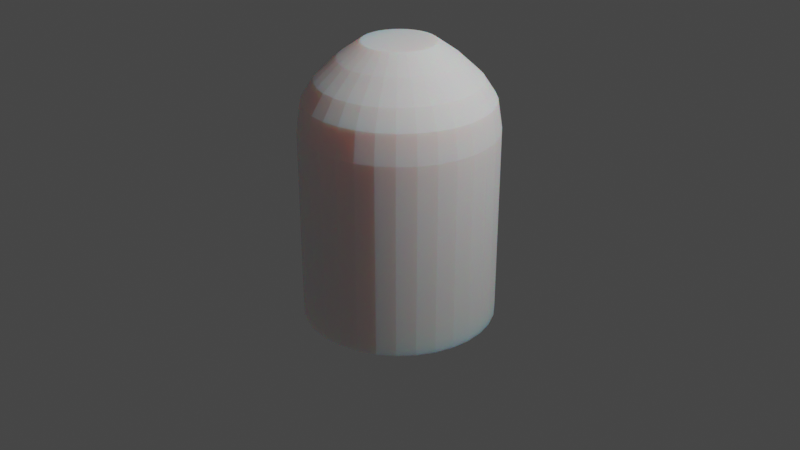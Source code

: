 # Source: Tomb_Of_Doom.blend  (saved by Blender 3.0.42; exported with 4.5.12 LTS)
import bpy
from mathutils import Matrix  # noqa: F401  (used for matrix-valued properties, if any)

bpy.ops.wm.read_factory_settings(use_empty=True)
scene = bpy.context.scene
scene.name = 'Scene'

# ---- collections
col_collection = bpy.data.collections.new('Collection'); scene.collection.children.link(col_collection)
col_collection_2 = bpy.data.collections.new('Collection 2'); scene.collection.children.link(col_collection_2)

# ---- images (referenced by path relative to the original .blend; pixels are not part of the script)
import os
ASSET_DIR = os.environ.get("B2B_ASSET_DIR", "")  # directory of the original .blend (textures are referenced by path, not embedded)
HERE = os.path.dirname(os.path.abspath(__file__))  # packed textures are extracted next to this script under _unpacked/

def load_image(name, relpath, width, height, colorspace="sRGB"):
    """Load a texture the original file referenced (path relative to the .blend, or extracted next to this script)."""
    p = next((c for c in (os.path.join(HERE, relpath), os.path.join(ASSET_DIR, relpath)) if relpath and os.path.exists(c)), "")
    if p:
        img = bpy.data.images.load(p, check_existing=True)
        img.name = name
    else:  # same state as the original file: an image datablock whose file is absent (Cycles renders it pink)
        img = bpy.data.images.new(name, width, height)
        img.source = "FILE"
        img.filepath = "//" + (relpath or name)
    img.colorspace_settings.name = colorspace
    return img
img_tod_wood_png = load_image('TOD Wood.png', 'TOD Wood.png', 1024, 1024, 'sRGB')

# ---- materials (node trees are filled in below, after node groups)
mat_tob_wood_001 = bpy.data.materials.new('TOB Wood.001')
mat_tob_wood_001.use_transparent_shadow = False

# ---- node groups
ng_auto_smooth = bpy.data.node_groups.new('Auto Smooth', 'GeometryNodeTree')
_s = ng_auto_smooth.interface.new_socket(name='Geometry', in_out='OUTPUT', socket_type='NodeSocketGeometry')
_s = ng_auto_smooth.interface.new_socket(name='Geometry', in_out='INPUT', socket_type='NodeSocketGeometry')
_s = ng_auto_smooth.interface.new_socket(name='Angle', in_out='INPUT', socket_type='NodeSocketFloat')
_s.subtype = 'ANGLE'
_s.min_value = 0.0
_s.max_value = 3.142
ng_auto_smooth.is_modifier = True
_N = ng_auto_smooth.nodes; _L = ng_auto_smooth.links
n0 = _N.new('NodeGroupOutput'); n0.name = 'Group Output'; n0.location = (480, -100)
n1 = _N.new('NodeGroupInput'); n1.name = 'Group Input'; n1.location = (-420, -300)
n2 = _N.new('NodeGroupInput'); n2.name = 'Group Input.001'; n2.location = (-60, -100)
n3 = _N.new('GeometryNodeSetShadeSmooth'); n3.name = 'Set Shade Smooth'; n3.location = (120, -100)
n3.domain = 'EDGE'
n4 = _N.new('GeometryNodeSetShadeSmooth'); n4.name = 'Set Shade Smooth.001'; n4.location = (300, -100)
n5 = _N.new('GeometryNodeInputMeshEdgeAngle'); n5.name = 'Edge Angle'; n5.location = (-420, -220)
n6 = _N.new('GeometryNodeInputEdgeSmooth'); n6.name = 'Is Edge Smooth'; n6.location = (-60, -160)
n7 = _N.new('GeometryNodeInputShadeSmooth'); n7.name = 'Is Face Smooth'; n7.location = (-240, -340)
n8 = _N.new('FunctionNodeBooleanMath'); n8.name = 'Boolean Math'; n8.location = (-60, -220)
n9 = _N.new('FunctionNodeCompare'); n9.name = 'Compare'; n9.location = (-240, -180)
n9.operation = 'LESS_EQUAL'
_L.new(n5.outputs[0], n9.inputs[0])
_L.new(n4.outputs[0], n0.inputs[0])
_L.new(n1.outputs[1], n9.inputs[1])
_L.new(n9.outputs[0], n8.inputs[0])
_L.new(n7.outputs[0], n8.inputs[1])
_L.new(n2.outputs[0], n3.inputs[0])
_L.new(n6.outputs[0], n3.inputs[1])
_L.new(n3.outputs[0], n4.inputs[0])
_L.new(n8.outputs[0], n3.inputs[2])
n0.is_active_output = True

# ---- material node trees
mat_tob_wood_001.use_nodes = True; mat_tob_wood_001.node_tree.nodes.clear()
_N = mat_tob_wood_001.node_tree.nodes; _L = mat_tob_wood_001.node_tree.links
n0 = _N.new('ShaderNodeBsdfPrincipled'); n0.name = 'Principled BSDF'; n0.location = (10, 300)
n0.subsurface_method = 'RANDOM_WALK_SKIN'
n0.inputs[2].default_value = 1.0
n0.inputs[3].default_value = 1.45
n0.inputs[8].default_value = 1.0
n0.inputs[13].default_value = 0.0
n0.inputs[27].default_value = (0.0, 0.0, 0.0, 1.0)
n0.inputs[28].default_value = 1.0
n1 = _N.new('ShaderNodeOutputMaterial'); n1.name = 'Material Output'; n1.location = (300, 300)
n2 = _N.new('ShaderNodeTexImage'); n2.name = 'Image Texture'; n2.location = (-315, 235)
n2.image = img_tod_wood_png
n3 = _N.new('ShaderNodeMix'); n3.name = 'Mix'; n3.location = (-160, 180)
n3.data_type = 'RGBA'
n3.inputs[7].default_value = (0.8, 0.8, 0.8, 1.0)
_L.new(n0.outputs[0], n1.inputs[0])
_L.new(n2.outputs[0], n3.inputs[6])
_L.new(n2.outputs[1], n3.inputs[0])
_L.new(n2.outputs[1], n0.inputs[10])
_L.new(n3.outputs[2], n0.inputs[0])
n1.is_active_output = True

# ---- world
world_world = bpy.data.worlds.new('World'); scene.world = world_world
world_world.use_nodes = True; world_world.node_tree.nodes.clear()
_N = world_world.node_tree.nodes; _L = world_world.node_tree.links
n0 = _N.new('ShaderNodeOutputWorld'); n0.name = 'World Output'; n0.location = (300, 300)
n1 = _N.new('ShaderNodeBackground'); n1.name = 'Background'; n1.location = (10, 300)
n1.inputs[0].default_value = (0.05088, 0.05088, 0.05088, 1.0)
_L.new(n1.outputs[0], n0.inputs[0])
n0.is_active_output = True
world_world.color = (0.05088, 0.05088, 0.05088)
world_world.use_sun_shadow = False
world_world.sun_shadow_jitter_overblur = 0.0

# ---- cameras
cam_camera = bpy.data.cameras.new('Camera')
cam_camera.clip_end = 100.0
cam_camera.ortho_scale = 7.314

# ---- lights
light_light = bpy.data.lights.new('Light', 'POINT')
light_light.transmission_factor = 0.0
light_light.energy = 1000.0
light_light.shadow_soft_size = 0.1
light_light.shadow_maximum_resolution = 0.006
light_light.use_absolute_resolution = True

# ---- meshes
me_cylinder = bpy.data.meshes.new('Cylinder')
me_cylinder.from_pydata([(0.0, 1.0, -1.0), (0.0, 1.0, 1.0), (0.1951, 0.9808, -1.0), (0.1951, 0.9808, 1.0), (0.3827, 0.9239, -1.0), (0.3827, 0.9239, 1.0), (0.5556, 0.8315, -1.0), (0.5556, 0.8315, 1.0), (0.7071, 0.7071, -1.0), (0.7071, 0.7071, 1.0), (0.8315, 0.5556, -1.0), (0.8315, 0.5556, 1.0), (0.9239, 0.3827, -1.0), (0.9239, 0.3827, 1.0), (0.9808, 0.1951, -1.0), (0.9808, 0.1951, 1.0), (1.0, -4.371e-08, -1.0), (1.0, -4.371e-08, 1.0), (0.9808, -0.1951, -1.0), (0.9808, -0.1951, 1.0), (0.9239, -0.3827, -1.0), (0.9239, -0.3827, 1.0), (0.8315, -0.5556, -1.0), (0.8315, -0.5556, 1.0), (0.7071, -0.7071, -1.0), (0.7071, -0.7071, 1.0), (0.5556, -0.8315, -1.0), (0.5556, -0.8315, 1.0), (0.3827, -0.9239, -1.0), (0.3827, -0.9239, 1.0), (0.1951, -0.9808, -1.0), (0.1951, -0.9808, 1.0), (-8.742e-08, -1.0, -1.0), (-8.742e-08, -1.0, 1.0), (-0.1951, -0.9808, -1.0), (-0.1951, -0.9808, 1.0), (-0.3827, -0.9239, -1.0), (-0.3827, -0.9239, 1.0), (-0.5556, -0.8315, -1.0), (-0.5556, -0.8315, 1.0), (-0.7071, -0.7071, -1.0), (-0.7071, -0.7071, 1.0), (-0.8315, -0.5556, -1.0), (-0.8315, -0.5556, 1.0), (-0.9239, -0.3827, -1.0), (-0.9239, -0.3827, 1.0), (-0.9808, -0.1951, -1.0), (-0.9808, -0.1951, 1.0), (-1.0, 1.192e-08, -1.0), (-1.0, 1.192e-08, 1.0), (-0.9808, 0.1951, -1.0), (-0.9808, 0.1951, 1.0), (-0.9239, 0.3827, -1.0), (-0.9239, 0.3827, 1.0), (-0.8315, 0.5556, -1.0), (-0.8315, 0.5556, 1.0), (-0.7071, 0.7071, -1.0), (-0.7071, 0.7071, 1.0), (-0.5556, 0.8315, -1.0), (-0.5556, 0.8315, 1.0), (-0.3827, 0.9239, -1.0), (-0.3827, 0.9239, 1.0), (-0.1951, 0.9808, -1.0), (-0.1951, 0.9808, 1.0), (0.0, 1.0, 1.0), (0.1951, 0.9808, 1.0), (0.3827, 0.9239, 1.0), (0.5556, 0.8315, 1.0), (0.7071, 0.7071, 1.0), (0.8315, 0.5556, 1.0), (0.9239, 0.3827, 1.0), (0.9808, 0.1951, 1.0), (1.0, -4.371e-08, 1.0), (0.9808, -0.1951, 1.0), (0.9239, -0.3827, 1.0), (0.8315, -0.5556, 1.0), (0.7071, -0.7071, 1.0), (0.5556, -0.8315, 1.0), (0.3827, -0.9239, 1.0), (0.1951, -0.9808, 1.0), (-8.742e-08, -1.0, 1.0), (-0.1951, -0.9808, 1.0), (-0.3827, -0.9239, 1.0), (-0.5556, -0.8315, 1.0), (-0.7071, -0.7071, 1.0), (-0.8315, -0.5556, 1.0), (-0.9239, -0.3827, 1.0), (-0.9808, -0.1951, 1.0), (-1.0, 1.192e-08, 1.0), (-0.9808, 0.1951, 1.0), (-0.9239, 0.3827, 1.0), (-0.8315, 0.5556, 1.0), (-0.7071, 0.7071, 1.0), (-0.5556, 0.8315, 1.0), (-0.3827, 0.9239, 1.0), (-0.1951, 0.9808, 1.0), (1.431e-08, 0.9526, 1.3), (0.1858, 0.9343, 1.3), (0.3645, 0.8801, 1.3), (0.5292, 0.792, 1.3), (0.6736, 0.6736, 1.3), (0.792, 0.5292, 1.3), (0.8801, 0.3645, 1.3), (0.9343, 0.1858, 1.3), (0.9526, -4.252e-08, 1.3), (0.9343, -0.1858, 1.3), (0.8801, -0.3645, 1.3), (0.792, -0.5292, 1.3), (0.6736, -0.6736, 1.3), (0.5292, -0.792, 1.3), (0.3645, -0.8801, 1.3), (0.1858, -0.9343, 1.3), (-6.897e-08, -0.9526, 1.3), (-0.1858, -0.9343, 1.3), (-0.3645, -0.8801, 1.3), (-0.5292, -0.792, 1.3), (-0.6736, -0.6736, 1.3), (-0.792, -0.5292, 1.3), (-0.8801, -0.3645, 1.3), (-0.9343, -0.1858, 1.3), (-0.9526, 1.048e-08, 1.3), (-0.9343, 0.1858, 1.3), (-0.8801, 0.3645, 1.3), (-0.792, 0.5292, 1.3), (-0.6736, 0.6736, 1.3), (-0.5292, 0.792, 1.3), (-0.3645, 0.8801, 1.3), (-0.1858, 0.9343, 1.3), (9.659e-09, 0.8234, 1.496), (0.1606, 0.8076, 1.496), (0.3151, 0.7607, 1.496), (0.4575, 0.6846, 1.496), (0.5822, 0.5822, 1.496), (0.6846, 0.4575, 1.496), (0.7607, 0.3151, 1.496), (0.8076, 0.1606, 1.496), (0.8234, -3.524e-08, 1.496), (0.8076, -0.1606, 1.496), (0.7607, -0.3151, 1.496), (0.6846, -0.4575, 1.496), (0.5822, -0.5822, 1.496), (0.4575, -0.6846, 1.496), (0.3151, -0.7607, 1.496), (0.1606, -0.8076, 1.496), (-6.233e-08, -0.8234, 1.496), (-0.1606, -0.8076, 1.496), (-0.3151, -0.7607, 1.496), (-0.4575, -0.6846, 1.496), (-0.5822, -0.5822, 1.496), (-0.6846, -0.4575, 1.496), (-0.7607, -0.3151, 1.496), (-0.8076, -0.1606, 1.496), (-0.8234, 1.057e-08, 1.496), (-0.8076, 0.1606, 1.496), (-0.7607, 0.3151, 1.496), (-0.6846, 0.4575, 1.496), (-0.5822, 0.5822, 1.496), (-0.4575, 0.6846, 1.496), (-0.3151, 0.7607, 1.496), (-0.1606, 0.8076, 1.496), (1.918e-08, 0.6014, 1.702), (0.1173, 0.5899, 1.702), (0.2301, 0.5556, 1.702), (0.3341, 0.5001, 1.702), (0.4253, 0.4253, 1.702), (0.5001, 0.3341, 1.702), (0.5556, 0.2301, 1.702), (0.5899, 0.1173, 1.702), (0.6014, -2.725e-08, 1.702), (0.5899, -0.1173, 1.702), (0.5556, -0.2301, 1.702), (0.5001, -0.3341, 1.702), (0.4253, -0.4253, 1.702), (0.3341, -0.5001, 1.702), (0.2301, -0.5556, 1.702), (0.1173, -0.5899, 1.702), (-3.34e-08, -0.6014, 1.702), (-0.1173, -0.5899, 1.702), (-0.2301, -0.5556, 1.702), (-0.3341, -0.5001, 1.702), (-0.4253, -0.4253, 1.702), (-0.5001, -0.3341, 1.702), (-0.5556, -0.2301, 1.702), (-0.5899, -0.1173, 1.702), (-0.6014, 6.214e-09, 1.702), (-0.5899, 0.1173, 1.702), (-0.5556, 0.2301, 1.702), (-0.5001, 0.3341, 1.702), (-0.4253, 0.4253, 1.702), (-0.3341, 0.5001, 1.702), (-0.2301, 0.5556, 1.702), (-0.1173, 0.5899, 1.702), (-9.913e-10, 0.3711, 1.866), (0.07241, 0.364, 1.866), (0.142, 0.3429, 1.866), (0.2062, 0.3086, 1.866), (0.2624, 0.2624, 1.866), (0.3086, 0.2062, 1.866), (0.3429, 0.142, 1.866), (0.364, 0.07241, 1.866), (0.3711, -2.038e-08, 1.866), (0.364, -0.07241, 1.866), (0.3429, -0.142, 1.866), (0.3086, -0.2062, 1.866), (0.2624, -0.2624, 1.866), (0.2062, -0.3086, 1.866), (0.142, -0.3429, 1.866), (0.07241, -0.364, 1.866), (-3.344e-08, -0.3711, 1.866), (-0.07241, -0.364, 1.866), (-0.142, -0.3429, 1.866), (-0.2062, -0.3086, 1.866), (-0.2624, -0.2624, 1.866), (-0.3086, -0.2062, 1.866), (-0.3429, -0.142, 1.866), (-0.364, -0.07241, 1.866), (-0.3711, 2.691e-10, 1.866), (-0.364, 0.07241, 1.866), (-0.3429, 0.142, 1.866), (-0.3086, 0.2062, 1.866), (-0.2624, 0.2624, 1.866), (-0.2062, 0.3086, 1.866), (-0.142, 0.3429, 1.866), (-0.07241, 0.364, 1.866), (0.2469, 0.2425, 1.866), (0.2771, 0.167, 1.866), (0.2958, 0.08514, 1.866), (0.3021, -1.441e-08, 1.866), (0.2958, -0.08514, 1.866), (0.2771, -0.167, 1.866), (0.2469, -0.2425, 1.866), (0.1722, 0.2694, 1.866), (0.1946, 0.1856, 1.866), (0.2084, 0.0946, 1.866), (0.213, 1.552e-09, 1.866), (0.2084, -0.0946, 1.866), (0.1946, -0.1856, 1.866), (0.1722, -0.2694, 1.866), (0.08841, 0.286, 1.866), (0.1003, 0.197, 1.866), (0.1076, 0.1004, 1.866), (0.1101, -2.84e-08, 1.866), (0.1076, -0.1004, 1.866), (0.1003, -0.197, 1.866), (0.08841, -0.286, 1.866), (1.863e-08, 0.2916, 1.866), (3.725e-09, 0.2009, 1.866), (0.0, 0.1024, 1.866), (0.0, -7.451e-09, 1.866), (-2.235e-08, -0.1024, 1.866), (-3.725e-08, -0.2009, 1.866), (-7.451e-09, -0.2916, 1.866), (-0.08841, 0.286, 1.866), (-0.1003, 0.197, 1.866), (-0.1076, 0.1004, 1.866), (-0.1101, -1.045e-08, 1.866), (-0.1076, -0.1004, 1.866), (-0.1003, -0.197, 1.866), (-0.08841, -0.286, 1.866), (-0.1722, 0.2694, 1.866), (-0.1946, 0.1856, 1.866), (-0.2084, 0.0946, 1.866), (-0.213, 3.98e-09, 1.866), (-0.2084, -0.0946, 1.866), (-0.1946, -0.1856, 1.866), (-0.1722, -0.2694, 1.866), (-0.2469, 0.2425, 1.866), (-0.2771, 0.167, 1.866), (-0.2958, 0.08514, 1.866), (-0.3021, 2.426e-08, 1.866), (-0.2958, -0.08514, 1.866), (-0.2771, -0.167, 1.866), (-0.2469, -0.2425, 1.866), (0.6652, -0.6533, -1.0), (0.7467, -0.45, -1.0), (0.7969, -0.2294, -1.0), (0.8139, -1.497e-07, -1.0), (0.7969, 0.2294, -1.0), (0.7467, 0.45, -1.0), (0.6652, 0.6533, -1.0), (0.4639, -0.7259, -1.0), (0.5243, -0.5, -1.0), (0.5615, -0.2549, -1.0), (0.574, -1.136e-07, -1.0), (0.5615, 0.2549, -1.0), (0.5243, 0.5, -1.0), (0.4639, 0.7259, -1.0), (0.2382, -0.7706, -1.0), (0.2703, -0.5308, -1.0), (0.29, -0.2706, -1.0), (0.2967, -1.022e-07, -1.0), (0.29, 0.2706, -1.0), (0.2703, 0.5308, -1.0), (0.2382, 0.7706, -1.0), (1.49e-08, -0.7857, -1.0), (-4.47e-08, -0.5412, -1.0), (-4.47e-08, -0.2759, -1.0), (-4.47e-08, -5.96e-08, -1.0), (1.49e-08, 0.2759, -1.0), (5.96e-08, 0.5412, -1.0), (-2.235e-08, 0.7857, -1.0), (-0.2382, -0.7706, -1.0), (-0.2703, -0.5308, -1.0), (-0.29, -0.2706, -1.0), (-0.2967, -2.193e-08, -1.0), (-0.29, 0.2706, -1.0), (-0.2703, 0.5308, -1.0), (-0.2382, 0.7706, -1.0), (-0.4639, -0.7259, -1.0), (-0.5243, -0.5, -1.0), (-0.5615, -0.2549, -1.0), (-0.574, 5.375e-08, -1.0), (-0.5615, 0.2549, -1.0), (-0.5243, 0.5, -1.0), (-0.4639, 0.7259, -1.0), (-0.6652, -0.6533, -1.0), (-0.7467, -0.45, -1.0), (-0.7969, -0.2294, -1.0), (-0.8139, 3.937e-08, -1.0), (-0.7969, 0.2294, -1.0), (-0.7467, 0.45, -1.0), (-0.6652, 0.6533, -1.0)], [], [(0, 1, 3, 2), (2, 3, 5, 4), (4, 5, 7, 6), (6, 7, 9, 8), (8, 9, 11, 10), (10, 11, 13, 12), (12, 13, 15, 14), (14, 15, 17, 16), (16, 17, 19, 18), (18, 19, 21, 20), (20, 21, 23, 22), (22, 23, 25, 24), (24, 25, 27, 26), (26, 27, 29, 28), (28, 29, 31, 30), (30, 31, 33, 32), (32, 33, 35, 34), (34, 35, 37, 36), (36, 37, 39, 38), (38, 39, 41, 40), (40, 41, 43, 42), (42, 43, 45, 44), (44, 45, 47, 46), (46, 47, 49, 48), (48, 49, 51, 50), (50, 51, 53, 52), (52, 53, 55, 54), (54, 55, 57, 56), (56, 57, 59, 58), (58, 59, 61, 60), (5, 3, 65, 66), (60, 61, 63, 62), (62, 63, 1, 0), (94, 93, 125, 126), (23, 21, 74, 75), (41, 39, 83, 84), (59, 57, 92, 93), (15, 13, 70, 71), (33, 31, 79, 80), (51, 49, 88, 89), (7, 5, 66, 67), (25, 23, 75, 76), (43, 41, 84, 85), (61, 59, 93, 94), (17, 15, 71, 72), (35, 33, 80, 81), (53, 51, 89, 90), (9, 7, 67, 68), (27, 25, 76, 77), (45, 43, 85, 86), (63, 61, 94, 95), (19, 17, 72, 73), (37, 35, 81, 82), (55, 53, 90, 91), (11, 9, 68, 69), (29, 27, 77, 78), (47, 45, 86, 87), (3, 1, 64, 65), (1, 63, 95, 64), (21, 19, 73, 74), (39, 37, 82, 83), (57, 55, 91, 92), (13, 11, 69, 70), (31, 29, 78, 79), (49, 47, 87, 88), (116, 115, 147, 148), (81, 80, 112, 113), (68, 67, 99, 100), (95, 94, 126, 127), (82, 81, 113, 114), (69, 68, 100, 101), (64, 95, 127, 96), (83, 82, 114, 115), (70, 69, 101, 102), (84, 83, 115, 116), (71, 70, 102, 103), (85, 84, 116, 117), (72, 71, 103, 104), (86, 85, 117, 118), (73, 72, 104, 105), (87, 86, 118, 119), (74, 73, 105, 106), (88, 87, 119, 120), (75, 74, 106, 107), (89, 88, 120, 121), (76, 75, 107, 108), (90, 89, 121, 122), (77, 76, 108, 109), (91, 90, 122, 123), (78, 77, 109, 110), (65, 64, 96, 97), (92, 91, 123, 124), (79, 78, 110, 111), (66, 65, 97, 98), (93, 92, 124, 125), (80, 79, 111, 112), (67, 66, 98, 99), (151, 150, 182, 183), (103, 102, 134, 135), (117, 116, 148, 149), (104, 103, 135, 136), (118, 117, 149, 150), (105, 104, 136, 137), (119, 118, 150, 151), (106, 105, 137, 138), (120, 119, 151, 152), (107, 106, 138, 139), (121, 120, 152, 153), (108, 107, 139, 140), (122, 121, 153, 154), (109, 108, 140, 141), (123, 122, 154, 155), (110, 109, 141, 142), (97, 96, 128, 129), (124, 123, 155, 156), (111, 110, 142, 143), (98, 97, 129, 130), (125, 124, 156, 157), (112, 111, 143, 144), (99, 98, 130, 131), (126, 125, 157, 158), (113, 112, 144, 145), (100, 99, 131, 132), (127, 126, 158, 159), (114, 113, 145, 146), (101, 100, 132, 133), (96, 127, 159, 128), (115, 114, 146, 147), (102, 101, 133, 134), (186, 185, 217, 218), (138, 137, 169, 170), (152, 151, 183, 184), (139, 138, 170, 171), (153, 152, 184, 185), (140, 139, 171, 172), (154, 153, 185, 186), (141, 140, 172, 173), (155, 154, 186, 187), (142, 141, 173, 174), (129, 128, 160, 161), (156, 155, 187, 188), (143, 142, 174, 175), (130, 129, 161, 162), (157, 156, 188, 189), (144, 143, 175, 176), (131, 130, 162, 163), (158, 157, 189, 190), (145, 144, 176, 177), (132, 131, 163, 164), (159, 158, 190, 191), (146, 145, 177, 178), (133, 132, 164, 165), (128, 159, 191, 160), (147, 146, 178, 179), (134, 133, 165, 166), (148, 147, 179, 180), (135, 134, 166, 167), (149, 148, 180, 181), (136, 135, 167, 168), (150, 149, 181, 182), (137, 136, 168, 169), (173, 172, 204, 205), (187, 186, 218, 219), (174, 173, 205, 206), (161, 160, 192, 193), (188, 187, 219, 220), (175, 174, 206, 207), (162, 161, 193, 194), (189, 188, 220, 221), (176, 175, 207, 208), (163, 162, 194, 195), (190, 189, 221, 222), (177, 176, 208, 209), (164, 163, 195, 196), (191, 190, 222, 223), (178, 177, 209, 210), (165, 164, 196, 197), (160, 191, 223, 192), (179, 178, 210, 211), (166, 165, 197, 198), (180, 179, 211, 212), (167, 166, 198, 199), (181, 180, 212, 213), (168, 167, 199, 200), (182, 181, 213, 214), (169, 168, 200, 201), (183, 182, 214, 215), (170, 169, 201, 202), (184, 183, 215, 216), (171, 170, 202, 203), (185, 184, 216, 217), (172, 171, 203, 204), (196, 195, 224, 197), (195, 194, 231, 224), (194, 193, 238, 231), (193, 192, 245, 238), (192, 223, 252, 245), (223, 222, 259, 252), (222, 221, 266, 259), (221, 220, 219, 266), (197, 224, 225, 198), (224, 231, 232, 225), (231, 238, 239, 232), (238, 245, 246, 239), (245, 252, 253, 246), (252, 259, 260, 253), (259, 266, 267, 260), (266, 219, 218, 267), (198, 225, 226, 199), (225, 232, 233, 226), (232, 239, 240, 233), (239, 246, 247, 240), (246, 253, 254, 247), (253, 260, 261, 254), (260, 267, 268, 261), (267, 218, 217, 268), (199, 226, 227, 200), (226, 233, 234, 227), (233, 240, 241, 234), (240, 247, 248, 241), (247, 254, 255, 248), (254, 261, 262, 255), (261, 268, 269, 262), (268, 217, 216, 269), (200, 227, 228, 201), (227, 234, 235, 228), (234, 241, 242, 235), (241, 248, 249, 242), (248, 255, 256, 249), (255, 262, 263, 256), (262, 269, 270, 263), (269, 216, 215, 270), (201, 228, 229, 202), (228, 235, 236, 229), (235, 242, 243, 236), (242, 249, 250, 243), (249, 256, 257, 250), (256, 263, 264, 257), (263, 270, 271, 264), (270, 215, 214, 271), (202, 229, 230, 203), (229, 236, 237, 230), (236, 243, 244, 237), (243, 250, 251, 244), (250, 257, 258, 251), (257, 264, 265, 258), (264, 271, 272, 265), (271, 214, 213, 272), (203, 230, 205, 204), (230, 237, 206, 205), (237, 244, 207, 206), (244, 251, 208, 207), (251, 258, 209, 208), (258, 265, 210, 209), (265, 272, 211, 210), (272, 213, 212, 211), (24, 26, 273, 22), (26, 28, 280, 273), (28, 30, 287, 280), (30, 32, 294, 287), (32, 34, 301, 294), (34, 36, 308, 301), (36, 38, 315, 308), (38, 40, 42, 315), (22, 273, 274, 20), (273, 280, 281, 274), (280, 287, 288, 281), (287, 294, 295, 288), (294, 301, 302, 295), (301, 308, 309, 302), (308, 315, 316, 309), (315, 42, 44, 316), (20, 274, 275, 18), (274, 281, 282, 275), (281, 288, 289, 282), (288, 295, 296, 289), (295, 302, 303, 296), (302, 309, 310, 303), (309, 316, 317, 310), (316, 44, 46, 317), (18, 275, 276, 16), (275, 282, 283, 276), (282, 289, 290, 283), (289, 296, 297, 290), (296, 303, 304, 297), (303, 310, 311, 304), (310, 317, 318, 311), (317, 46, 48, 318), (16, 276, 277, 14), (276, 283, 284, 277), (283, 290, 291, 284), (290, 297, 298, 291), (297, 304, 305, 298), (304, 311, 312, 305), (311, 318, 319, 312), (318, 48, 50, 319), (14, 277, 278, 12), (277, 284, 285, 278), (284, 291, 292, 285), (291, 298, 299, 292), (298, 305, 306, 299), (305, 312, 313, 306), (312, 319, 320, 313), (319, 50, 52, 320), (12, 278, 279, 10), (278, 285, 286, 279), (285, 292, 293, 286), (292, 299, 300, 293), (299, 306, 307, 300), (306, 313, 314, 307), (313, 320, 321, 314), (320, 52, 54, 321), (10, 279, 6, 8), (279, 286, 4, 6), (286, 293, 2, 4), (293, 300, 0, 2), (300, 307, 62, 0), (307, 314, 60, 62), (314, 321, 58, 60), (321, 54, 56, 58)])
_uv = me_cylinder.uv_layers.new(name='UVMap')
_uv.uv.foreach_set('vector', [0.02769, 0.299, 0.3784, 0.299, 0.3784, 0.3333, 0.02769, 0.3333, 0.02769, 0.3333, 0.3784, 0.3333, 0.3784, 0.3677, 0.02769, 0.3677, 0.02769, 0.3677, 0.3784, 0.3677, 0.3784, 0.4021, 0.02769, 0.4021, 0.02769, 0.4021, 0.3784, 0.4021, 0.3784, 0.4365, 0.02769, 0.4365, 0.02769, 0.4365, 0.3784, 0.4365, 0.3784, 0.4708, 0.02769, 0.4708, 0.02769, 0.4708, 0.3784, 0.4708, 0.3784, 0.5052, 0.02769, 0.5052, 0.02769, 0.5052, 0.3784, 0.5052, 0.3784, 0.5396, 0.02769, 0.5396, 0.02769, 0.5396, 0.3784, 0.5396, 0.3784, 0.574, 0.02769, 0.574, 0.4227, 0.3785, 0.4227, 0.02777, 0.4571, 0.02777, 0.4571, 0.3785, 0.4571, 0.3785, 0.4571, 0.02777, 0.4915, 0.02777, 0.4915, 0.3785, 0.4915, 0.3785, 0.4915, 0.02777, 0.5259, 0.02777, 0.5259, 0.3785, 0.5259, 0.3785, 0.5259, 0.02777, 0.5602, 0.02777, 0.5602, 0.3785, 0.5602, 0.3785, 0.5602, 0.02777, 0.5946, 0.02777, 0.5946, 0.3785, 0.5946, 0.3785, 0.5946, 0.02777, 0.629, 0.02777, 0.629, 0.3785, 0.629, 0.3785, 0.629, 0.02777, 0.6634, 0.02777, 0.6634, 0.3785, 0.6634, 0.3785, 0.6634, 0.02777, 0.6977, 0.02777, 0.6977, 0.3785, 0.6977, 0.3785, 0.6977, 0.02777, 0.7321, 0.02777, 0.7321, 0.3785, 0.7321, 0.3785, 0.7321, 0.02777, 0.7665, 0.02777, 0.7665, 0.3785, 0.7665, 0.3785, 0.7665, 0.02777, 0.8009, 0.02777, 0.8009, 0.3785, 0.8009, 0.3785, 0.8009, 0.02777, 0.8352, 0.02777, 0.8352, 0.3785, 0.8352, 0.3785, 0.8352, 0.02777, 0.8696, 0.02777, 0.8696, 0.3785, 0.8696, 0.3785, 0.8696, 0.02777, 0.904, 0.02777, 0.904, 0.3785, 0.904, 0.3785, 0.904, 0.02777, 0.9384, 0.02777, 0.9384, 0.3785, 0.9384, 0.3785, 0.9384, 0.02777, 0.9727, 0.02777, 0.9727, 0.3785, 0.02769, 0.02396, 0.3784, 0.02396, 0.3784, 0.05834, 0.02769, 0.05834, 0.02769, 0.05834, 0.3784, 0.05834, 0.3784, 0.09271, 0.02769, 0.09271, 0.02769, 0.09271, 0.3784, 0.09271, 0.3784, 0.1271, 0.02769, 0.1271, 0.02769, 0.1271, 0.3784, 0.1271, 0.3784, 0.1615, 0.02769, 0.1615, 0.02769, 0.1615, 0.3784, 0.1615, 0.3784, 0.1958, 0.02769, 0.1958, 0.02769, 0.1958, 0.3784, 0.1958, 0.3784, 0.2302, 0.02769, 0.2302, 0.0, 0.0, 0.0, 0.0, 0.0, 0.0, 0.0, 0.0, 0.02769, 0.2302, 0.3784, 0.2302, 0.3784, 0.2646, 0.02769, 0.2646, 0.02769, 0.2646, 0.3784, 0.2646, 0.3784, 0.299, 0.02769, 0.299, 0.4018, 0.6698, 0.4128, 0.6142, 0.4871, 0.6362, 0.4789, 0.6769, 0.0, 0.0, 0.0, 0.0, 0.0, 0.0, 0.0, 0.0, 0.0, 0.0, 0.0, 0.0, 0.0, 0.0, 0.0, 0.0, 0.0, 0.0, 0.0, 0.0, 0.0, 0.0, 0.0, 0.0, 0.0, 0.0, 0.0, 0.0, 0.0, 0.0, 0.0, 0.0, 0.0, 0.0, 0.0, 0.0, 0.0, 0.0, 0.0, 0.0, 0.0, 0.0, 0.0, 0.0, 0.0, 0.0, 0.0, 0.0, 0.0, 0.0, 0.0, 0.0, 0.0, 0.0, 0.0, 0.0, 0.0, 0.0, 0.0, 0.0, 0.0, 0.0, 0.0, 0.0, 0.0, 0.0, 0.0, 0.0, 0.0, 0.0, 0.0, 0.0, 0.0, 0.0, 0.0, 0.0, 0.0, 0.0, 0.0, 0.0, 0.0, 0.0, 0.0, 0.0, 0.0, 0.0, 0.0, 0.0, 0.0, 0.0, 0.0, 0.0, 0.0, 0.0, 0.0, 0.0, 0.0, 0.0, 0.0, 0.0, 0.0, 0.0, 0.0, 0.0, 0.0, 0.0, 0.0, 0.0, 0.0, 0.0, 0.0, 0.0, 0.0, 0.0, 0.0, 0.0, 0.0, 0.0, 0.0, 0.0, 0.0, 0.0, 0.0, 0.0, 0.0, 0.0, 0.0, 0.0, 0.0, 0.0, 0.0, 0.0, 0.0, 0.0, 0.0, 0.0, 0.0, 0.0, 0.0, 0.0, 0.0, 0.0, 0.0, 0.0, 0.0, 0.0, 0.0, 0.0, 0.0, 0.0, 0.0, 0.0, 0.0, 0.0, 0.0, 0.0, 0.0, 0.0, 0.0, 0.0, 0.0, 0.0, 0.0, 0.0, 0.0, 0.0, 0.0, 0.0, 0.0, 0.0, 0.0, 0.0, 0.0, 0.0, 0.0, 0.0, 0.0, 0.0, 0.0, 0.0, 0.0, 0.0, 0.0, 0.0, 0.0, 0.0, 0.0, 0.0, 0.0, 0.0, 0.0, 0.0, 0.0, 0.0, 0.0, 0.0, 0.0, 0.0, 0.0, 0.0, 0.0, 0.0, 0.0, 0.0, 0.0, 0.0, 0.0, 0.0, 0.0, 0.0, 0.0, 0.0, 0.0, 0.0, 0.0, 0.0, 0.0, 0.0, 0.0, 0.0, 0.0, 0.0, 0.0, 0.0, 0.0, 0.0, 0.0, 0.0, 0.0, 0.0, 0.0, 0.0, 0.0, 0.0, 0.0, 0.0, 0.0, 0.0, 0.0, 0.0, 0.0, 0.0, 0.0, 0.0, 0.0, 0.0, 0.0, 0.0, 0.7896, 0.5117, 0.8241, 0.5348, 0.7931, 0.5729, 0.7667, 0.5551, 0.9444, 0.5618, 0.9661, 0.6142, 0.8921, 0.6371, 0.8763, 0.5987, 0.5532, 0.953, 0.5061, 0.9216, 0.5549, 0.8614, 0.5893, 0.8845, 0.4018, 0.7264, 0.4018, 0.6698, 0.4789, 0.6769, 0.4788, 0.7184, 0.9129, 0.5147, 0.9444, 0.5618, 0.8763, 0.5987, 0.8533, 0.5642, 0.6056, 0.9747, 0.5532, 0.953, 0.5893, 0.8845, 0.6276, 0.9005, 0.4128, 0.782, 0.4018, 0.7264, 0.4788, 0.7184, 0.4868, 0.7591, 0.8729, 0.4746, 0.9129, 0.5147, 0.8533, 0.5642, 0.8241, 0.5348, 0.6611, 0.9858, 0.6056, 0.9747, 0.6276, 0.9005, 0.6683, 0.9086, 0.8257, 0.4431, 0.8729, 0.4746, 0.8241, 0.5348, 0.7896, 0.5117, 0.7178, 0.9858, 0.6611, 0.9858, 0.6683, 0.9086, 0.7098, 0.9087, 0.7734, 0.4215, 0.8257, 0.4431, 0.7896, 0.5117, 0.7513, 0.4957, 0.7734, 0.9747, 0.7178, 0.9858, 0.7098, 0.9087, 0.7505, 0.9007, 0.7178, 0.4104, 0.7734, 0.4215, 0.7513, 0.4957, 0.7107, 0.4875, 0.8257, 0.953, 0.7734, 0.9747, 0.7505, 0.9007, 0.7888, 0.8849, 0.6611, 0.4104, 0.7178, 0.4104, 0.7107, 0.4875, 0.6692, 0.4875, 0.8729, 0.9216, 0.8257, 0.953, 0.7888, 0.8849, 0.8234, 0.862, 0.6056, 0.4215, 0.6611, 0.4104, 0.6692, 0.4875, 0.6285, 0.4955, 0.9129, 0.8815, 0.8729, 0.9216, 0.8234, 0.862, 0.8528, 0.8327, 0.5532, 0.4431, 0.6056, 0.4215, 0.6285, 0.4955, 0.5901, 0.5113, 0.9444, 0.8344, 0.9129, 0.8815, 0.8528, 0.8327, 0.8759, 0.7982, 0.5061, 0.4746, 0.5532, 0.4431, 0.5901, 0.5113, 0.5556, 0.5342, 0.9661, 0.782, 0.9444, 0.8344, 0.8759, 0.7982, 0.8918, 0.7599, 0.466, 0.5147, 0.5061, 0.4746, 0.5556, 0.5342, 0.5262, 0.5635, 0.9772, 0.7264, 0.9661, 0.782, 0.8918, 0.7599, 0.9, 0.7193, 0.4345, 0.8344, 0.4128, 0.782, 0.4868, 0.7591, 0.5026, 0.7975, 0.4345, 0.5618, 0.466, 0.5147, 0.5262, 0.5635, 0.5031, 0.5979, 0.9772, 0.6698, 0.9772, 0.7264, 0.9, 0.7193, 0.9001, 0.6778, 0.466, 0.8815, 0.4345, 0.8344, 0.5026, 0.7975, 0.5256, 0.832, 0.4128, 0.6142, 0.4345, 0.5618, 0.5031, 0.5979, 0.4871, 0.6362, 0.9661, 0.6142, 0.9772, 0.6698, 0.9001, 0.6778, 0.8921, 0.6371, 0.5061, 0.9216, 0.466, 0.8815, 0.5256, 0.832, 0.5549, 0.8614, 0.6743, 0.5363, 0.7061, 0.5364, 0.7007, 0.5923, 0.6799, 0.5921, 0.7098, 0.9087, 0.6683, 0.9086, 0.6728, 0.8598, 0.7047, 0.8599, 0.7513, 0.4957, 0.7896, 0.5117, 0.7667, 0.5551, 0.7374, 0.5428, 0.7505, 0.9007, 0.7098, 0.9087, 0.7047, 0.8599, 0.7359, 0.8538, 0.7107, 0.4875, 0.7513, 0.4957, 0.7374, 0.5428, 0.7061, 0.5364, 0.7888, 0.8849, 0.7505, 0.9007, 0.7359, 0.8538, 0.7654, 0.8418, 0.6692, 0.4875, 0.7107, 0.4875, 0.7061, 0.5364, 0.6743, 0.5363, 0.8234, 0.862, 0.7888, 0.8849, 0.7654, 0.8418, 0.792, 0.8242, 0.6285, 0.4955, 0.6692, 0.4875, 0.6743, 0.5363, 0.643, 0.5424, 0.8528, 0.8327, 0.8234, 0.862, 0.792, 0.8242, 0.8146, 0.8018, 0.5901, 0.5113, 0.6285, 0.4955, 0.643, 0.5424, 0.6135, 0.5544, 0.8759, 0.7982, 0.8528, 0.8327, 0.8146, 0.8018, 0.8324, 0.7754, 0.5556, 0.5342, 0.5901, 0.5113, 0.6135, 0.5544, 0.587, 0.572, 0.8918, 0.7599, 0.8759, 0.7982, 0.8324, 0.7754, 0.8448, 0.746, 0.5262, 0.5635, 0.5556, 0.5342, 0.587, 0.572, 0.5643, 0.5944, 0.9, 0.7193, 0.8918, 0.7599, 0.8448, 0.746, 0.8511, 0.7148, 0.5026, 0.7975, 0.4868, 0.7591, 0.5337, 0.7446, 0.5458, 0.774, 0.5031, 0.5979, 0.5262, 0.5635, 0.5643, 0.5944, 0.5465, 0.6208, 0.9001, 0.6778, 0.9, 0.7193, 0.8511, 0.7148, 0.8513, 0.6829, 0.5256, 0.832, 0.5026, 0.7975, 0.5458, 0.774, 0.5634, 0.8006, 0.4871, 0.6362, 0.5031, 0.5979, 0.5465, 0.6208, 0.5342, 0.6502, 0.8921, 0.6371, 0.9001, 0.6778, 0.8513, 0.6829, 0.8452, 0.6516, 0.5549, 0.8614, 0.5256, 0.832, 0.5634, 0.8006, 0.5858, 0.8232, 0.4789, 0.6769, 0.4871, 0.6362, 0.5342, 0.6502, 0.5278, 0.6814, 0.8763, 0.5987, 0.8921, 0.6371, 0.8452, 0.6516, 0.8331, 0.6221, 0.5893, 0.8845, 0.5549, 0.8614, 0.5858, 0.8232, 0.6122, 0.8411, 0.4788, 0.7184, 0.4789, 0.6769, 0.5278, 0.6814, 0.5277, 0.7133, 0.8533, 0.5642, 0.8763, 0.5987, 0.8331, 0.6221, 0.8156, 0.5956, 0.6276, 0.9005, 0.5893, 0.8845, 0.6122, 0.8411, 0.6416, 0.8534, 0.4868, 0.7591, 0.4788, 0.7184, 0.5277, 0.7133, 0.5337, 0.7446, 0.8241, 0.5348, 0.8533, 0.5642, 0.8156, 0.5956, 0.7931, 0.5729, 0.6683, 0.9086, 0.6276, 0.9005, 0.6416, 0.8534, 0.6728, 0.8598, 0.6226, 0.6153, 0.64, 0.6038, 0.6621, 0.6453, 0.6523, 0.6517, 0.792, 0.8242, 0.7654, 0.8418, 0.7389, 0.7923, 0.7563, 0.7809, 0.643, 0.5424, 0.6743, 0.5363, 0.6799, 0.5921, 0.6594, 0.596, 0.8146, 0.8018, 0.792, 0.8242, 0.7563, 0.7809, 0.7712, 0.7663, 0.6135, 0.5544, 0.643, 0.5424, 0.6594, 0.596, 0.64, 0.6038, 0.8324, 0.7754, 0.8146, 0.8018, 0.7712, 0.7663, 0.7829, 0.749, 0.587, 0.572, 0.6135, 0.5544, 0.64, 0.6038, 0.6226, 0.6153, 0.8448, 0.746, 0.8324, 0.7754, 0.7829, 0.749, 0.7911, 0.7298, 0.5643, 0.5944, 0.587, 0.572, 0.6226, 0.6153, 0.6077, 0.6299, 0.8511, 0.7148, 0.8448, 0.746, 0.7911, 0.7298, 0.7953, 0.7093, 0.5458, 0.774, 0.5337, 0.7446, 0.5874, 0.7282, 0.5952, 0.7475, 0.5465, 0.6208, 0.5643, 0.5944, 0.6077, 0.6299, 0.596, 0.6472, 0.8513, 0.6829, 0.8511, 0.7148, 0.7953, 0.7093, 0.7955, 0.6885, 0.5634, 0.8006, 0.5458, 0.774, 0.5952, 0.7475, 0.6067, 0.765, 0.5342, 0.6502, 0.5465, 0.6208, 0.596, 0.6472, 0.5879, 0.6664, 0.8452, 0.6516, 0.8513, 0.6829, 0.7955, 0.6885, 0.7916, 0.668, 0.5858, 0.8232, 0.5634, 0.8006, 0.6067, 0.765, 0.6213, 0.7798, 0.5278, 0.6814, 0.5342, 0.6502, 0.5879, 0.6664, 0.5836, 0.6868, 0.8331, 0.6221, 0.8452, 0.6516, 0.7916, 0.668, 0.7837, 0.6487, 0.6122, 0.8411, 0.5858, 0.8232, 0.6213, 0.7798, 0.6386, 0.7916, 0.5277, 0.7133, 0.5278, 0.6814, 0.5836, 0.6868, 0.5835, 0.7077, 0.8156, 0.5956, 0.8331, 0.6221, 0.7837, 0.6487, 0.7723, 0.6312, 0.6416, 0.8534, 0.6122, 0.8411, 0.6386, 0.7916, 0.6578, 0.7997, 0.5337, 0.7446, 0.5277, 0.7133, 0.5835, 0.7077, 0.5874, 0.7282, 0.7931, 0.5729, 0.8156, 0.5956, 0.7723, 0.6312, 0.7576, 0.6163, 0.6728, 0.8598, 0.6416, 0.8534, 0.6578, 0.7997, 0.6782, 0.8039, 0.7667, 0.5551, 0.7931, 0.5729, 0.7576, 0.6163, 0.7404, 0.6046, 0.7047, 0.8599, 0.6728, 0.8598, 0.6782, 0.8039, 0.6991, 0.8041, 0.7374, 0.5428, 0.7667, 0.5551, 0.7404, 0.6046, 0.7212, 0.5965, 0.7359, 0.8538, 0.7047, 0.8599, 0.6991, 0.8041, 0.7196, 0.8002, 0.7061, 0.5364, 0.7374, 0.5428, 0.7212, 0.5965, 0.7007, 0.5923, 0.7654, 0.8418, 0.7359, 0.8538, 0.7196, 0.8002, 0.7389, 0.7923, 0.7911, 0.7298, 0.7829, 0.749, 0.7416, 0.7267, 0.7462, 0.716, 0.6077, 0.6299, 0.6226, 0.6153, 0.6523, 0.6517, 0.644, 0.6598, 0.7953, 0.7093, 0.7911, 0.7298, 0.7462, 0.716, 0.7486, 0.7046, 0.5952, 0.7475, 0.5874, 0.7282, 0.6324, 0.7147, 0.6367, 0.7255, 0.596, 0.6472, 0.6077, 0.6299, 0.644, 0.6598, 0.6374, 0.6694, 0.7955, 0.6885, 0.7953, 0.7093, 0.7486, 0.7046, 0.7487, 0.693, 0.6067, 0.765, 0.5952, 0.7475, 0.6367, 0.7255, 0.6431, 0.7353, 0.5879, 0.6664, 0.596, 0.6472, 0.6374, 0.6694, 0.6328, 0.6802, 0.7916, 0.668, 0.7955, 0.6885, 0.7487, 0.693, 0.7466, 0.6815, 0.6213, 0.7798, 0.6067, 0.765, 0.6431, 0.7353, 0.6512, 0.7436, 0.5836, 0.6868, 0.5879, 0.6664, 0.6328, 0.6802, 0.6304, 0.6916, 0.7837, 0.6487, 0.7916, 0.668, 0.7466, 0.6815, 0.7422, 0.6707, 0.6386, 0.7916, 0.6213, 0.7798, 0.6512, 0.7436, 0.6608, 0.7502, 0.5835, 0.7077, 0.5836, 0.6868, 0.6304, 0.6916, 0.6303, 0.7032, 0.7723, 0.6312, 0.7837, 0.6487, 0.7422, 0.6707, 0.7359, 0.6609, 0.6578, 0.7997, 0.6386, 0.7916, 0.6608, 0.7502, 0.6715, 0.7548, 0.5874, 0.7282, 0.5835, 0.7077, 0.6303, 0.7032, 0.6324, 0.7147, 0.7576, 0.6163, 0.7723, 0.6312, 0.7359, 0.6609, 0.7277, 0.6526, 0.6782, 0.8039, 0.6578, 0.7997, 0.6715, 0.7548, 0.6829, 0.7572, 0.7404, 0.6046, 0.7576, 0.6163, 0.7277, 0.6526, 0.7181, 0.646, 0.6991, 0.8041, 0.6782, 0.8039, 0.6829, 0.7572, 0.6946, 0.7573, 0.7212, 0.5965, 0.7404, 0.6046, 0.7181, 0.646, 0.7074, 0.6414, 0.7196, 0.8002, 0.6991, 0.8041, 0.6946, 0.7573, 0.706, 0.7552, 0.7007, 0.5923, 0.7212, 0.5965, 0.7074, 0.6414, 0.696, 0.639, 0.7389, 0.7923, 0.7196, 0.8002, 0.706, 0.7552, 0.7169, 0.7509, 0.6799, 0.5921, 0.7007, 0.5923, 0.696, 0.639, 0.6844, 0.6389, 0.7563, 0.7809, 0.7389, 0.7923, 0.7169, 0.7509, 0.7266, 0.7445, 0.6594, 0.596, 0.6799, 0.5921, 0.6844, 0.6389, 0.6729, 0.641, 0.7712, 0.7663, 0.7563, 0.7809, 0.7266, 0.7445, 0.735, 0.7364, 0.64, 0.6038, 0.6594, 0.596, 0.6729, 0.641, 0.6621, 0.6453, 0.7829, 0.749, 0.7712, 0.7663, 0.735, 0.7364, 0.7416, 0.7267, 0.6608, 0.7502, 0.6512, 0.7436, 0.6632, 0.7469, 0.6715, 0.7548, 0.6512, 0.7436, 0.6431, 0.7353, 0.6557, 0.7366, 0.6632, 0.7469, 0.6431, 0.7353, 0.6367, 0.7255, 0.6494, 0.7245, 0.6557, 0.7366, 0.6367, 0.7255, 0.6324, 0.7147, 0.6446, 0.7111, 0.6494, 0.7245, 0.6324, 0.7147, 0.6303, 0.7032, 0.6415, 0.6973, 0.6446, 0.7111, 0.6303, 0.7032, 0.6304, 0.6916, 0.6403, 0.6836, 0.6415, 0.6973, 0.6304, 0.6916, 0.6328, 0.6802, 0.6412, 0.6709, 0.6403, 0.6836, 0.6328, 0.6802, 0.6374, 0.6694, 0.644, 0.6598, 0.6412, 0.6709, 0.6715, 0.7548, 0.6632, 0.7469, 0.6762, 0.7482, 0.6829, 0.7572, 0.6632, 0.7469, 0.6557, 0.7366, 0.6696, 0.7363, 0.6762, 0.7482, 0.6557, 0.7366, 0.6494, 0.7245, 0.6637, 0.7223, 0.6696, 0.7363, 0.6494, 0.7245, 0.6446, 0.7111, 0.6586, 0.7071, 0.6637, 0.7223, 0.6446, 0.7111, 0.6415, 0.6973, 0.6547, 0.6915, 0.6586, 0.7071, 0.6415, 0.6973, 0.6403, 0.6836, 0.6522, 0.6764, 0.6547, 0.6915, 0.6403, 0.6836, 0.6412, 0.6709, 0.6514, 0.6629, 0.6522, 0.6764, 0.6412, 0.6709, 0.644, 0.6598, 0.6523, 0.6517, 0.6514, 0.6629, 0.6829, 0.7572, 0.6762, 0.7482, 0.6896, 0.7474, 0.6946, 0.7573, 0.6762, 0.7482, 0.6696, 0.7363, 0.6842, 0.7344, 0.6896, 0.7474, 0.6696, 0.7363, 0.6637, 0.7223, 0.6788, 0.7191, 0.6842, 0.7344, 0.6637, 0.7223, 0.6586, 0.7071, 0.6737, 0.7027, 0.6788, 0.7191, 0.6586, 0.7071, 0.6547, 0.6915, 0.6692, 0.686, 0.6737, 0.7027, 0.6547, 0.6915, 0.6522, 0.6764, 0.6656, 0.6703, 0.6692, 0.686, 0.6522, 0.6764, 0.6514, 0.6629, 0.6632, 0.6564, 0.6656, 0.6703, 0.6514, 0.6629, 0.6523, 0.6517, 0.6621, 0.6453, 0.6632, 0.6564, 0.6946, 0.7573, 0.6896, 0.7474, 0.703, 0.7446, 0.706, 0.7552, 0.6896, 0.7474, 0.6842, 0.7344, 0.699, 0.7309, 0.703, 0.7446, 0.6842, 0.7344, 0.6788, 0.7191, 0.6944, 0.715, 0.699, 0.7309, 0.6788, 0.7191, 0.6737, 0.7027, 0.6895, 0.6981, 0.6944, 0.715, 0.6737, 0.7027, 0.6692, 0.686, 0.6846, 0.6812, 0.6895, 0.6981, 0.6692, 0.686, 0.6656, 0.6703, 0.68, 0.6653, 0.6846, 0.6812, 0.6656, 0.6703, 0.6632, 0.6564, 0.676, 0.6516, 0.68, 0.6653, 0.6632, 0.6564, 0.6621, 0.6453, 0.6729, 0.641, 0.676, 0.6516, 0.706, 0.7552, 0.703, 0.7446, 0.7158, 0.7398, 0.7169, 0.7509, 0.703, 0.7446, 0.699, 0.7309, 0.7133, 0.7259, 0.7158, 0.7398, 0.699, 0.7309, 0.6944, 0.715, 0.7097, 0.7102, 0.7133, 0.7259, 0.6944, 0.715, 0.6895, 0.6981, 0.7052, 0.6935, 0.7097, 0.7102, 0.6895, 0.6981, 0.6846, 0.6812, 0.7001, 0.6771, 0.7052, 0.6935, 0.6846, 0.6812, 0.68, 0.6653, 0.6947, 0.6618, 0.7001, 0.6771, 0.68, 0.6653, 0.676, 0.6516, 0.6894, 0.6488, 0.6947, 0.6618, 0.676, 0.6516, 0.6729, 0.641, 0.6844, 0.6389, 0.6894, 0.6488, 0.7169, 0.7509, 0.7158, 0.7398, 0.7275, 0.7333, 0.7266, 0.7445, 0.7158, 0.7398, 0.7133, 0.7259, 0.7267, 0.7197, 0.7275, 0.7333, 0.7133, 0.7259, 0.7097, 0.7102, 0.7243, 0.7047, 0.7267, 0.7197, 0.7097, 0.7102, 0.7052, 0.6935, 0.7204, 0.6891, 0.7243, 0.7047, 0.7052, 0.6935, 0.7001, 0.6771, 0.7153, 0.6739, 0.7204, 0.6891, 0.7001, 0.6771, 0.6947, 0.6618, 0.7093, 0.6599, 0.7153, 0.6739, 0.6947, 0.6618, 0.6894, 0.6488, 0.7028, 0.648, 0.7093, 0.6599, 0.6894, 0.6488, 0.6844, 0.6389, 0.696, 0.639, 0.7028, 0.648, 0.7266, 0.7445, 0.7275, 0.7333, 0.7378, 0.7252, 0.735, 0.7364, 0.7275, 0.7333, 0.7267, 0.7197, 0.7386, 0.7125, 0.7378, 0.7252, 0.7267, 0.7197, 0.7243, 0.7047, 0.7374, 0.6989, 0.7386, 0.7125, 0.7243, 0.7047, 0.7204, 0.6891, 0.7343, 0.6851, 0.7374, 0.6989, 0.7204, 0.6891, 0.7153, 0.6739, 0.7295, 0.6717, 0.7343, 0.6851, 0.7153, 0.6739, 0.7093, 0.6599, 0.7232, 0.6596, 0.7295, 0.6717, 0.7093, 0.6599, 0.7028, 0.648, 0.7157, 0.6493, 0.7232, 0.6596, 0.7028, 0.648, 0.696, 0.639, 0.7074, 0.6414, 0.7157, 0.6493, 0.735, 0.7364, 0.7378, 0.7252, 0.7462, 0.716, 0.7416, 0.7267, 0.7378, 0.7252, 0.7386, 0.7125, 0.7486, 0.7046, 0.7462, 0.716, 0.7386, 0.7125, 0.7374, 0.6989, 0.7487, 0.693, 0.7486, 0.7046, 0.7374, 0.6989, 0.7343, 0.6851, 0.7466, 0.6815, 0.7487, 0.693, 0.7343, 0.6851, 0.7295, 0.6717, 0.7422, 0.6707, 0.7466, 0.6815, 0.7295, 0.6717, 0.7232, 0.6596, 0.7359, 0.6609, 0.7422, 0.6707, 0.7232, 0.6596, 0.7157, 0.6493, 0.7277, 0.6526, 0.7359, 0.6609, 0.7157, 0.6493, 0.7074, 0.6414, 0.7181, 0.646, 0.7277, 0.6526, 0.02068, 0.7774, 0.02766, 0.7423, 0.03281, 0.7802, 0.02068, 0.8132, 0.02766, 0.7423, 0.04135, 0.7093, 0.0528, 0.7466, 0.03281, 0.7802, 0.04135, 0.7093, 0.06122, 0.6796, 0.07946, 0.7142, 0.0528, 0.7466, 0.06122, 0.6796, 0.0865, 0.6543, 0.1113, 0.6845, 0.07946, 0.7142, 0.0865, 0.6543, 0.1162, 0.6344, 0.1467, 0.659, 0.1113, 0.6845, 0.1162, 0.6344, 0.1493, 0.6207, 0.1837, 0.6392, 0.1467, 0.659, 0.1493, 0.6207, 0.1844, 0.6137, 0.2205, 0.6262, 0.1837, 0.6392, 0.1844, 0.6137, 0.2201, 0.6137, 0.2552, 0.6207, 0.2205, 0.6262, 0.02068, 0.8132, 0.03281, 0.7802, 0.04485, 0.8183, 0.02766, 0.8483, 0.03281, 0.7802, 0.0528, 0.7466, 0.07043, 0.7855, 0.04485, 0.8183, 0.0528, 0.7466, 0.07946, 0.7142, 0.1027, 0.7517, 0.07043, 0.7855, 0.07946, 0.7142, 0.1113, 0.6845, 0.1396, 0.719, 0.1027, 0.7517, 0.1113, 0.6845, 0.1467, 0.659, 0.1789, 0.6892, 0.1396, 0.719, 0.1467, 0.659, 0.1837, 0.6392, 0.2183, 0.6641, 0.1789, 0.6892, 0.1837, 0.6392, 0.2205, 0.6262, 0.2555, 0.6454, 0.2183, 0.6641, 0.2205, 0.6262, 0.2552, 0.6207, 0.2882, 0.6344, 0.2555, 0.6454, 0.02766, 0.8483, 0.04485, 0.8183, 0.0633, 0.8552, 0.04135, 0.8813, 0.04485, 0.8183, 0.07043, 0.7855, 0.09356, 0.8243, 0.0633, 0.8552, 0.07043, 0.7855, 0.1027, 0.7517, 0.13, 0.7907, 0.09356, 0.8243, 0.1027, 0.7517, 0.1396, 0.719, 0.1703, 0.7564, 0.13, 0.7907, 0.1396, 0.719, 0.1789, 0.6892, 0.2118, 0.7236, 0.1703, 0.7564, 0.1789, 0.6892, 0.2183, 0.6641, 0.2519, 0.6944, 0.2118, 0.7236, 0.2183, 0.6641, 0.2555, 0.6454, 0.2881, 0.6707, 0.2519, 0.6944, 0.2555, 0.6454, 0.2882, 0.6344, 0.318, 0.6543, 0.2881, 0.6707, 0.04135, 0.8813, 0.0633, 0.8552, 0.08746, 0.8895, 0.06122, 0.911, 0.0633, 0.8552, 0.09356, 0.8243, 0.1213, 0.8617, 0.08746, 0.8895, 0.09356, 0.8243, 0.13, 0.7907, 0.1604, 0.8296, 0.1213, 0.8617, 0.13, 0.7907, 0.1703, 0.7564, 0.2022, 0.7953, 0.1604, 0.8296, 0.1703, 0.7564, 0.2118, 0.7236, 0.2441, 0.761, 0.2022, 0.7953, 0.2118, 0.7236, 0.2519, 0.6944, 0.2832, 0.7289, 0.2441, 0.761, 0.2519, 0.6944, 0.2881, 0.6707, 0.317, 0.7011, 0.2832, 0.7289, 0.2881, 0.6707, 0.318, 0.6543, 0.3433, 0.6796, 0.317, 0.7011, 0.06122, 0.911, 0.08746, 0.8895, 0.1164, 0.9199, 0.0865, 0.9363, 0.08746, 0.8895, 0.1213, 0.8617, 0.1526, 0.8962, 0.1164, 0.9199, 0.1213, 0.8617, 0.1604, 0.8296, 0.1927, 0.867, 0.1526, 0.8962, 0.1604, 0.8296, 0.2022, 0.7953, 0.2342, 0.8342, 0.1927, 0.867, 0.2022, 0.7953, 0.2441, 0.761, 0.2745, 0.7999, 0.2342, 0.8342, 0.2441, 0.761, 0.2832, 0.7289, 0.3109, 0.7663, 0.2745, 0.7999, 0.2832, 0.7289, 0.317, 0.7011, 0.3412, 0.7354, 0.3109, 0.7663, 0.317, 0.7011, 0.3433, 0.6796, 0.3631, 0.7093, 0.3412, 0.7354, 0.0865, 0.9363, 0.1164, 0.9199, 0.149, 0.9452, 0.1162, 0.9562, 0.1164, 0.9199, 0.1526, 0.8962, 0.1862, 0.9265, 0.149, 0.9452, 0.1526, 0.8962, 0.1927, 0.867, 0.2256, 0.9014, 0.1862, 0.9265, 0.1927, 0.867, 0.2342, 0.8342, 0.2649, 0.8716, 0.2256, 0.9014, 0.2342, 0.8342, 0.2745, 0.7999, 0.3018, 0.8389, 0.2649, 0.8716, 0.2745, 0.7999, 0.3109, 0.7663, 0.3341, 0.8051, 0.3018, 0.8389, 0.3109, 0.7663, 0.3412, 0.7354, 0.3596, 0.7723, 0.3341, 0.8051, 0.3412, 0.7354, 0.3631, 0.7093, 0.3768, 0.7423, 0.3596, 0.7723, 0.1162, 0.9562, 0.149, 0.9452, 0.184, 0.9644, 0.1493, 0.9699, 0.149, 0.9452, 0.1862, 0.9265, 0.2208, 0.9514, 0.184, 0.9644, 0.1862, 0.9265, 0.2256, 0.9014, 0.2578, 0.9315, 0.2208, 0.9514, 0.2256, 0.9014, 0.2649, 0.8716, 0.2932, 0.9061, 0.2578, 0.9315, 0.2649, 0.8716, 0.3018, 0.8389, 0.325, 0.8764, 0.2932, 0.9061, 0.3018, 0.8389, 0.3341, 0.8051, 0.3517, 0.844, 0.325, 0.8764, 0.3341, 0.8051, 0.3596, 0.7723, 0.3717, 0.8104, 0.3517, 0.844, 0.3596, 0.7723, 0.3768, 0.7423, 0.3838, 0.7774, 0.3717, 0.8104, 0.1493, 0.9699, 0.184, 0.9644, 0.2201, 0.9769, 0.1844, 0.9769, 0.184, 0.9644, 0.2208, 0.9514, 0.2552, 0.9699, 0.2201, 0.9769, 0.2208, 0.9514, 0.2578, 0.9315, 0.2882, 0.9562, 0.2552, 0.9699, 0.2578, 0.9315, 0.2932, 0.9061, 0.318, 0.9363, 0.2882, 0.9562, 0.2932, 0.9061, 0.325, 0.8764, 0.3433, 0.911, 0.318, 0.9363, 0.325, 0.8764, 0.3517, 0.844, 0.3631, 0.8813, 0.3433, 0.911, 0.3517, 0.844, 0.3717, 0.8104, 0.3768, 0.8483, 0.3631, 0.8813, 0.3717, 0.8104, 0.3838, 0.7774, 0.3838, 0.8132, 0.3768, 0.8483])
me_cylinder.materials.append(mat_tob_wood_001)
me_cylinder.use_remesh_fix_poles = True
me_cylinder.use_remesh_preserve_attributes = False
me_cylinder.update()

# ---- objects
ob_light = bpy.data.objects.new('Light', light_light)
ob_camera = bpy.data.objects.new('Camera', cam_camera)
ob_cylinder = bpy.data.objects.new('Cylinder', me_cylinder)

# ---- transforms, parenting, visibility, modifiers, constraints
ob_light.location = (4.076, 1.005, 5.904)
ob_light.rotation_euler = (0.6503, 0.05522, 1.866)
ob_light.lock_rotations_4d = False
ob_light.empty_display_type = 'ARROWS'
ob_light.color = (0.0, 0.0, 0.0, 0.0)
ob_light.lineart.crease_threshold = 0.0
ob_camera.location = (7.359, -6.926, 4.958)
ob_camera.rotation_euler = (1.109, 0.0, 0.8149)
ob_camera.lock_rotations_4d = False
ob_camera.empty_display_type = 'ARROWS'
ob_camera.color = (0.0, 0.0, 0.0, 0.0)
ob_camera.display_type = 'WIRE'
ob_camera.lineart.crease_threshold = 0.0
ob_cylinder.location = (0.0, 0.0, 0.0)
_m = ob_cylinder.modifiers.new('Auto Smooth', 'NODES')
_m.node_group = ng_auto_smooth
_gi = [s.identifier for s in ng_auto_smooth.interface.items_tree if s.item_type == 'SOCKET' and s.in_out == 'INPUT']
_m[_gi[1]] = 0.5236  # Angle

# ---- collection membership
col_collection.objects.link(ob_light)
col_collection.objects.link(ob_camera)
col_collection_2.objects.link(ob_cylinder)

# ---- scene / render settings (as saved in the file)
scene.camera = ob_camera
scene.frame_start = 1; scene.frame_end = 250; scene.frame_set(10)
scene.render.engine = 'BLENDER_EEVEE_NEXT'
scene.cycles.sampling_pattern = 'TABULATED_SOBOL'
scene.cycles.use_light_tree = False
scene.view_settings.view_transform = 'Filmic'
bpy.context.view_layer.update()
